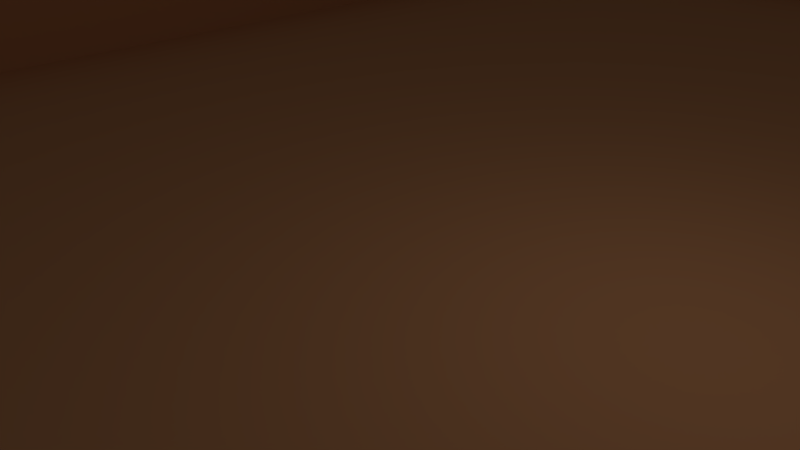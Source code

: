# Source: table4.blend  (saved by Blender 2.79.0; exported with 4.5.12 LTS)
import bpy
from mathutils import Matrix  # noqa: F401  (used for matrix-valued properties, if any)

bpy.ops.wm.read_factory_settings(use_empty=True)
scene = bpy.context.scene
scene.name = 'Scene'

# ---- collections
col_collection_1 = bpy.data.collections.new('Collection 1'); scene.collection.children.link(col_collection_1)

# ---- materials (node trees are filled in below, after node groups)
mat_material_001 = bpy.data.materials.new('Material.001')
mat_material_001.alpha_threshold = 0.0
mat_material_001.use_transparent_shadow = False
mat_material_001.diffuse_color = (0.64, 0.2836, 0.1259, 1.0)
mat_material_001.specular_color = (0.5, 0.5, 0.5)
mat_material_001.roughness = 0.5
mat_material_001.specular_intensity = 1.0

# ---- material node trees

# ---- world
world_world = bpy.data.worlds.new('World'); scene.world = world_world
world_world.color = (0.05088, 0.05088, 0.05088)
world_world.use_sun_shadow = False
world_world.sun_shadow_jitter_overblur = 0.0
world_world.cycles.sampling_method = 'MANUAL'

# ---- cameras
cam_camera = bpy.data.cameras.new('Camera')
cam_camera.clip_end = 100.0
cam_camera.lens = 35.0
cam_camera.sensor_width = 32.0
cam_camera.sensor_height = 18.0
cam_camera.ortho_scale = 7.314
cam_camera.dof.focus_distance = 0.0
cam_camera.dof.aperture_fstop = 128.0

# ---- lights
light_lamp = bpy.data.lights.new('Lamp', 'POINT')
light_lamp.transmission_factor = 0.0
light_lamp.cutoff_distance = 30.0
light_lamp.energy = 100.0
light_lamp.shadow_buffer_clip_start = 1.001
light_lamp.shadow_soft_size = 0.1
light_lamp.shadow_maximum_resolution = 0.006
light_lamp.use_absolute_resolution = True

# ---- meshes
me_cube_001 = bpy.data.meshes.new('Cube.001')
me_cube_001.from_pydata([(10.0, -2.0, 9.0), (-10.0, -2.0, -9.0), (10.0, -2.0, -9.0), (-10.0, 2.0, -9.0), (-10.0, 2.0, 9.0), (-10.0, 2.0, -9.0), (10.0, 2.0, -9.0), (10.0, 2.0, 9.0), (-10.0, -2.0, 9.0), (-10.0, 2.0, 9.0), (-8.439, 2.0, -7.595), (10.0, 2.0, -9.0), (10.0, 2.0, 9.0), (8.439, 2.0, 7.595), (-8.439, 0.09739, 7.595), (-8.439, 2.0, 7.595), (8.439, 2.0, -7.595), (-8.439, 0.09739, -7.595), (8.439, 0.09739, 7.595), (8.439, 0.09739, -7.595)], [], [(0, 1, 2), (3, 4, 5), (6, 0, 2), (7, 8, 0), (9, 1, 8), (2, 3, 6), (4, 10, 5), (6, 5, 11), (9, 12, 4), (7, 11, 12), (13, 14, 15), (11, 10, 16), (12, 15, 4), (11, 13, 12), (17, 18, 19), (16, 18, 13), (15, 17, 10), (10, 19, 16), (0, 8, 1), (3, 9, 4), (6, 7, 0), (7, 9, 8), (9, 3, 1), (2, 1, 3), (4, 15, 10), (6, 3, 5), (9, 7, 12), (7, 6, 11), (13, 18, 14), (11, 5, 10), (12, 13, 15), (11, 16, 13), (17, 14, 18), (16, 19, 18), (15, 14, 17), (10, 17, 19)])
me_cube_001.polygons.foreach_set('use_smooth', [True] * 36)
_k = set([(0, 2), (0, 7), (0, 8), (1, 2), (1, 3), (1, 8), (2, 6), (3, 6), (3, 9), (4, 5), (4, 12), (5, 11), (6, 7), (8, 9), (10, 15), (10, 16), (10, 17), (11, 12), (13, 15), (13, 16), (13, 18), (14, 15), (14, 17), (14, 18), (16, 19), (17, 19), (18, 19)])
me_cube_001.attributes.new('sharp_edge', 'BOOLEAN', 'EDGE').data.foreach_set('value', [ (min(e.vertices), max(e.vertices)) in _k for e in me_cube_001.edges])
_uv = me_cube_001.uv_layers.new(name='UVMap')
_uv.uv.foreach_set('vector', [0.0, 0.0, 1.0, 0.0, 1.0, 1.0, 0.0, 0.0, 1.0, 0.0, 1.0, 1.0, 0.0, 0.0, 1.0, 0.0, 1.0, 1.0, 0.0, 0.0, 1.0, 0.0, 1.0, 1.0, 0.0, 0.0, 1.0, 0.0, 1.0, 1.0, 0.0, 0.0, 1.0, 0.0, 1.0, 1.0, 0.0, 0.0, 1.0, 0.0, 1.0, 1.0, 0.0, 0.0, 1.0, 0.0, 1.0, 1.0, 0.0, 0.0, 1.0, 0.0, 1.0, 1.0, 0.0, 0.0, 1.0, 0.0, 1.0, 1.0, 0.0, 0.0, 1.0, 0.0, 1.0, 1.0, 0.0, 0.0, 1.0, 0.0, 1.0, 1.0, 0.0, 0.0, 1.0, 0.0, 1.0, 1.0, 0.0, 0.0, 1.0, 0.0, 1.0, 1.0, 0.0, 0.0, 1.0, 0.0, 1.0, 1.0, 0.0, 0.0, 1.0, 0.0, 1.0, 1.0, 0.0, 0.0, 1.0, 0.0, 1.0, 1.0, 0.0, 0.0, 1.0, 0.0, 1.0, 1.0, 0.0, 0.0, 1.0, 0.0, 1.0, 1.0, 0.0, 0.0, 1.0, 0.0, 1.0, 1.0, 0.0, 0.0, 1.0, 0.0, 1.0, 1.0, 0.0, 0.0, 1.0, 0.0, 1.0, 1.0, 0.0, 0.0, 1.0, 0.0, 1.0, 1.0, 0.0, 0.0, 1.0, 0.0, 1.0, 1.0, 0.0, 0.0, 1.0, 0.0, 1.0, 1.0, 0.0, 0.0, 1.0, 0.0, 1.0, 1.0, 0.0, 0.0, 1.0, 0.0, 1.0, 1.0, 0.0, 0.0, 1.0, 0.0, 1.0, 1.0, 0.0, 0.0, 1.0, 0.0, 1.0, 1.0, 0.0, 0.0, 1.0, 0.0, 1.0, 1.0, 0.0, 0.0, 1.0, 0.0, 1.0, 1.0, 0.0, 0.0, 1.0, 0.0, 1.0, 1.0, 0.0, 0.0, 1.0, 0.0, 1.0, 1.0, 0.0, 0.0, 1.0, 0.0, 1.0, 1.0, 0.0, 0.0, 1.0, 0.0, 1.0, 1.0, 0.0, 0.0, 1.0, 0.0, 1.0, 1.0])
me_cube_001.materials.append(mat_material_001)
me_cube_001.use_remesh_preserve_volume = False
me_cube_001.use_remesh_preserve_attributes = False
me_cube_001.use_mirror_vertex_groups = False
me_cube_001.update()
me_cube_001.normals_split_custom_set([tuple(v) for v in zip(*[iter([8.087e-15, -1.0, -1.06e-07, 7.072e-15, -1.0, -1.06e-07, 1.516e-14, -1.0, -1.06e-07, 0.0, 0.0, 0.0, 0.0, 0.0, 0.0, 0.0, 0.0, 0.0, 1.0, -5.675e-07, 7.374e-08, 1.0, 8.854e-07, 4.561e-07, 1.0, -8.477e-07, -1.011e-13, 0.0, 0.0, 0.0, -4.169e-07, 4.457e-07, 1.0, 0.0, -1.431e-06, 1.0, -1.0, -8.403e-07, -2.119e-07, -1.0, -8.021e-07, -2.119e-07, -1.0, -8.477e-07, -2.119e-07, 2.741e-07, 1.341e-06, -1.0, 2.027e-07, 8.051e-07, -1.0, 2.861e-07, 1.431e-06, -1.0, 4.785e-08, 1.0, 7.907e-08, -4.247e-08, 1.0, 6.694e-08, -5.088e-08, 1.0, 7.014e-08, 0.0, 0.0, 0.0, 0.0, 0.0, 0.0, 0.0, 0.0, 0.0, 0.0, 0.0, 0.0, 0.0, 0.0, 0.0, 0.0, 0.0, 0.0, 0.0, 0.0, 0.0, 0.0, 0.0, 0.0, 0.0, 0.0, 0.0, 5.346e-07, 5.012e-07, -1.0, 5.346e-07, 5.012e-07, -1.0, 5.346e-07, 5.012e-07, -1.0, 4.785e-08, 1.0, 6.488e-08, -4.247e-08, 1.0, 6.694e-08, 5.524e-08, 1.0, 5.898e-08, -5.088e-08, 1.0, 5.596e-08, 5.524e-08, 1.0, 7.577e-08, 4.785e-08, 1.0, 7.907e-08, 4.785e-08, 1.0, 6.488e-08, -4.247e-08, 1.0, 5.014e-08, -5.088e-08, 1.0, 5.596e-08, -4.804e-14, 1.0, 1.315e-07, -4.481e-14, 1.0, 1.315e-07, -2.228e-14, 1.0, 1.318e-07, -1.0, -4.417e-08, -5.023e-07, -1.0, -5.128e-07, -5.023e-07, -1.0, -5.569e-07, -5.023e-07, 1.0, -3.958e-08, 2.511e-07, 1.0, -4.594e-07, 2.511e-07, 1.0, -4.99e-07, 2.511e-07, -1.739e-07, -4.654e-07, 1.0, -1.23e-07, -3.581e-08, 1.0, -1.188e-07, 0.0, 1.0, 8.087e-15, -1.0, -1.06e-07, 0.0, -1.0, -1.06e-07, 7.072e-15, -1.0, -1.06e-07, 0.0, 0.0, 0.0, 0.0, 0.0, 0.0, 0.0, 0.0, 0.0, 1.0, -5.675e-07, 7.374e-08, 1.0, 1.166e-06, 5.298e-07, 1.0, 8.854e-07, 4.561e-07, 0.0, 0.0, 0.0, 0.0, 0.0, 0.0, -4.169e-07, 4.457e-07, 1.0, -1.0, -8.403e-07, -2.119e-07, -1.0, -7.947e-07, -2.119e-07, -1.0, -8.021e-07, -2.119e-07, 2.741e-07, 1.341e-06, -1.0, 1.907e-07, 7.153e-07, -1.0, 2.027e-07, 8.051e-07, -1.0, 4.785e-08, 1.0, 7.907e-08, 5.524e-08, 1.0, 7.577e-08, -4.247e-08, 1.0, 6.694e-08, 0.0, 0.0, 0.0, 0.0, 0.0, 0.0, 0.0, 0.0, 0.0, 0.0, 0.0, 0.0, 0.0, 0.0, 0.0, 0.0, 0.0, 0.0, 0.0, 0.0, 0.0, 0.0, 0.0, 0.0, 0.0, 0.0, 0.0, 5.346e-07, 5.012e-07, -1.0, 5.346e-07, 5.012e-07, -1.0, 5.346e-07, 5.012e-07, -1.0, 4.785e-08, 1.0, 6.488e-08, -5.088e-08, 1.0, 7.014e-08, -4.247e-08, 1.0, 6.694e-08, -5.088e-08, 1.0, 5.596e-08, -4.247e-08, 1.0, 5.014e-08, 5.524e-08, 1.0, 7.577e-08, 4.785e-08, 1.0, 6.488e-08, 5.524e-08, 1.0, 5.898e-08, -4.247e-08, 1.0, 5.014e-08, -4.804e-14, 1.0, 1.315e-07, -7.056e-14, 1.0, 1.311e-07, -4.481e-14, 1.0, 1.315e-07, -1.0, -4.417e-08, -5.023e-07, -1.0, 0.0, -5.023e-07, -1.0, -5.128e-07, -5.023e-07, 1.0, -3.958e-08, 2.511e-07, 1.0, 0.0, 2.511e-07, 1.0, -4.594e-07, 2.511e-07, -1.739e-07, -4.654e-07, 1.0, -1.782e-07, -5.012e-07, 1.0, -1.23e-07, -3.581e-08, 1.0])] * 3)])

# ---- objects
ob_cube_001 = bpy.data.objects.new('Cube.001', me_cube_001)
ob_lamp = bpy.data.objects.new('Lamp', light_lamp)
ob_camera = bpy.data.objects.new('Camera', cam_camera)

# ---- transforms, parenting, visibility, modifiers, constraints
ob_cube_001.location = (0.0, 0.0, 0.0)
ob_cube_001.rotation_euler = (1.571, -0.0, 0.0)
ob_cube_001.scale = (1.3, 1.136, 2.51)
ob_cube_001.lineart.crease_threshold = 0.0
ob_lamp.location = (4.076, 1.005, 5.904)
ob_lamp.rotation_euler = (0.6503, 0.05522, 1.866)
ob_lamp.lock_rotations_4d = False
ob_lamp.empty_display_type = 'ARROWS'
ob_lamp.color = (0.0, 0.0, 0.0, 0.0)
ob_lamp.lineart.crease_threshold = 0.0
ob_camera.location = (7.481, -6.508, 5.344)
ob_camera.rotation_euler = (1.109, 0.0, 0.8149)
ob_camera.lock_rotations_4d = False
ob_camera.empty_display_type = 'ARROWS'
ob_camera.color = (0.0, 0.0, 0.0, 0.0)
ob_camera.display_type = 'WIRE'
ob_camera.lineart.crease_threshold = 0.0

# ---- collection membership
col_collection_1.objects.link(ob_cube_001)
col_collection_1.objects.link(ob_lamp)
col_collection_1.objects.link(ob_camera)

# ---- scene / render settings (as saved in the file)
scene.camera = ob_camera
scene.frame_start = 1; scene.frame_end = 250; scene.frame_set(1)
scene.render.engine = 'BLENDER_EEVEE_NEXT'
scene.render.resolution_percentage = 50
scene.render.dither_intensity = 0.0
scene.cycles.use_denoising = False
scene.cycles.samples = 128
scene.cycles.sampling_pattern = 'TABULATED_SOBOL'
scene.cycles.use_adaptive_sampling = False
scene.cycles.use_light_tree = False
scene.cycles.blur_glossy = 0.0
scene.cycles.sample_clamp_indirect = 0.0
scene.view_settings.view_transform = 'Standard'
bpy.context.view_layer.update()
